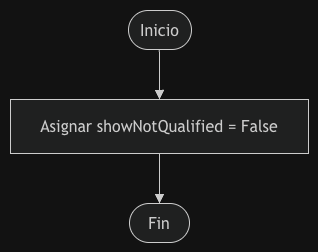

The diagram above was exported from draw.io. Its source (the exported page's mxGraphModel, read from the mxfile embedded in the PNG):
<mxGraphModel dx="2524" dy="1115" grid="1" gridSize="10" guides="1" tooltips="1" connect="1" arrows="1" fold="1" page="1" pageScale="1" pageWidth="827" pageHeight="1169" math="0" shadow="0">
  <root>
    <mxCell id="0" />
    <mxCell id="1" parent="0" />
    <UserObject label="" mermaidData="{&#10;  &quot;data&quot;: &quot;flowchart TD\n    A([Inicio]) --&gt; B[Asignar showNotQualified = False]\n    B --&gt; C([Fin])&quot;,&#10;  &quot;config&quot;: null&#10;}" id="mQ-nzn474rauR2EPtoMu-23">
      <mxCell connectable="0" parent="1" style="group;transparentBounds=1;editIcon=1;lockedGroup=0;groupPadding=10;" vertex="1">
        <mxGeometry as="geometry" />
      </mxCell>
    </UserObject>
    <UserObject label="Inicio" mermaidId="n:A" mermaidBaseStyle="html=1;rounded=1;whiteSpace=wrap;arcSize=50;strokeWidth=1;fillColor=light-dark(#ECECFF,#1f2020);strokeColor=light-dark(#9370DB,#cccccc);fontColor=light-dark(#333333,#cccccc);fontFamily=Trebuchet MS,Verdana,Arial,sans-serif;fontSize=16;" mermaidBaseValue="Inicio" id="mQ-nzn474rauR2EPtoMu-24">
      <mxCell parent="mQ-nzn474rauR2EPtoMu-23" style="html=1;rounded=1;whiteSpace=wrap;arcSize=50;strokeWidth=1;fillColor=light-dark(#ECECFF,#1f2020);strokeColor=light-dark(#9370DB,#cccccc);fontColor=light-dark(#333333,#cccccc);fontFamily=Trebuchet MS,Verdana,Arial,sans-serif;fontSize=16;" vertex="1">
        <mxGeometry height="39" width="63" x="148" y="30" as="geometry" />
      </mxCell>
    </UserObject>
    <UserObject label="Asignar showNotQualified = False" mermaidId="n:B" mermaidBaseStyle="html=1;whiteSpace=wrap;strokeWidth=1;fillColor=light-dark(#ECECFF,#1f2020);strokeColor=light-dark(#9370DB,#cccccc);fontColor=light-dark(#333333,#cccccc);fontFamily=Trebuchet MS,Verdana,Arial,sans-serif;fontSize=16;" mermaidBaseValue="Asignar showNotQualified = False" id="mQ-nzn474rauR2EPtoMu-25">
      <mxCell parent="mQ-nzn474rauR2EPtoMu-23" style="html=1;whiteSpace=wrap;strokeWidth=1;fillColor=light-dark(#ECECFF,#1f2020);strokeColor=light-dark(#9370DB,#cccccc);fontColor=light-dark(#333333,#cccccc);fontFamily=Trebuchet MS,Verdana,Arial,sans-serif;fontSize=16;" vertex="1">
        <mxGeometry height="54" width="298" x="30" y="119" as="geometry" />
      </mxCell>
    </UserObject>
    <UserObject label="Fin" mermaidId="n:C" mermaidBaseStyle="html=1;rounded=1;whiteSpace=wrap;arcSize=50;strokeWidth=1;fillColor=light-dark(#ECECFF,#1f2020);strokeColor=light-dark(#9370DB,#cccccc);fontColor=light-dark(#333333,#cccccc);fontFamily=Trebuchet MS,Verdana,Arial,sans-serif;fontSize=16;" mermaidBaseValue="Fin" id="mQ-nzn474rauR2EPtoMu-26">
      <mxCell parent="mQ-nzn474rauR2EPtoMu-23" style="html=1;rounded=1;whiteSpace=wrap;arcSize=50;strokeWidth=1;fillColor=light-dark(#ECECFF,#1f2020);strokeColor=light-dark(#9370DB,#cccccc);fontColor=light-dark(#333333,#cccccc);fontFamily=Trebuchet MS,Verdana,Arial,sans-serif;fontSize=16;" vertex="1">
        <mxGeometry height="39" width="60" x="149" y="223" as="geometry" />
      </mxCell>
    </UserObject>
    <UserObject label="" mermaidId="e:A-&gt;B#0" mermaidBaseStyle="curved=1;startArrow=none;endArrow=block;endSize=7;strokeColor=light-dark(#333333,#cccccc);exitX=0.49;exitY=1;entryX=0.5;entryY=0;" mermaidBaseValue="" id="mQ-nzn474rauR2EPtoMu-27">
      <mxCell edge="1" parent="mQ-nzn474rauR2EPtoMu-23" source="mQ-nzn474rauR2EPtoMu-24" style="curved=1;startArrow=none;endArrow=block;endSize=7;strokeColor=light-dark(#333333,#cccccc);exitX=0.49;exitY=1;entryX=0.5;entryY=0;rounded=0;" target="mQ-nzn474rauR2EPtoMu-25">
        <mxGeometry relative="1" as="geometry">
          <Array as="points" />
        </mxGeometry>
      </mxCell>
    </UserObject>
    <UserObject label="" mermaidId="e:B-&gt;C#0" mermaidBaseStyle="curved=1;startArrow=none;endArrow=block;endSize=7;strokeColor=light-dark(#333333,#cccccc);exitX=0.5;exitY=1;entryX=0.5;entryY=0;" mermaidBaseValue="" id="mQ-nzn474rauR2EPtoMu-28">
      <mxCell edge="1" parent="mQ-nzn474rauR2EPtoMu-23" source="mQ-nzn474rauR2EPtoMu-25" style="curved=1;startArrow=none;endArrow=block;endSize=7;strokeColor=light-dark(#333333,#cccccc);exitX=0.5;exitY=1;entryX=0.5;entryY=0;rounded=0;" target="mQ-nzn474rauR2EPtoMu-26">
        <mxGeometry relative="1" as="geometry">
          <Array as="points" />
        </mxGeometry>
      </mxCell>
    </UserObject>
  </root>
</mxGraphModel>